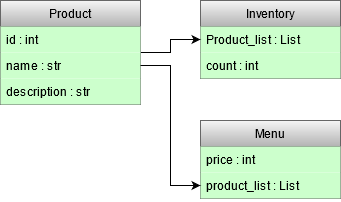

The diagram above was exported from draw.io. Its source (the exported page's mxGraphModel, read from the mxfile embedded in the PNG):
<mxGraphModel dx="1438" dy="763" grid="1" gridSize="10" guides="1" tooltips="1" connect="1" arrows="1" fold="1" page="1" pageScale="1" pageWidth="827" pageHeight="1169" math="0" shadow="0">
  <root>
    <mxCell id="0" />
    <mxCell id="1" parent="0" />
    <mxCell id="traDqowvZd1hA0TKHLt--1" value="Inventory" style="swimlane;fontStyle=0;childLayout=stackLayout;horizontal=1;startSize=26;fillColor=#f5f5f5;horizontalStack=0;resizeParent=1;resizeParentMax=0;resizeLast=0;collapsible=1;marginBottom=0;gradientColor=#b3b3b3;strokeColor=#666666;" vertex="1" parent="1">
      <mxGeometry x="280" y="200" width="140" height="78" as="geometry" />
    </mxCell>
    <mxCell id="traDqowvZd1hA0TKHLt--2" value="Product_list : List" style="text;strokeColor=none;align=left;verticalAlign=top;spacingLeft=4;spacingRight=4;overflow=hidden;rotatable=0;points=[[0,0.5],[1,0.5]];portConstraint=eastwest;fillColor=#CCFFCC;" vertex="1" parent="traDqowvZd1hA0TKHLt--1">
      <mxGeometry y="26" width="140" height="26" as="geometry" />
    </mxCell>
    <mxCell id="traDqowvZd1hA0TKHLt--3" value="count : int" style="text;strokeColor=none;align=left;verticalAlign=top;spacingLeft=4;spacingRight=4;overflow=hidden;rotatable=0;points=[[0,0.5],[1,0.5]];portConstraint=eastwest;fillColor=#CCFFCC;" vertex="1" parent="traDqowvZd1hA0TKHLt--1">
      <mxGeometry y="52" width="140" height="26" as="geometry" />
    </mxCell>
    <mxCell id="traDqowvZd1hA0TKHLt--9" style="edgeStyle=orthogonalEdgeStyle;rounded=0;orthogonalLoop=1;jettySize=auto;html=1;entryX=0;entryY=0.5;entryDx=0;entryDy=0;" edge="1" parent="1" source="traDqowvZd1hA0TKHLt--5" target="traDqowvZd1hA0TKHLt--2">
      <mxGeometry relative="1" as="geometry" />
    </mxCell>
    <mxCell id="traDqowvZd1hA0TKHLt--5" value="Product" style="swimlane;fontStyle=0;childLayout=stackLayout;horizontal=1;startSize=26;fillColor=#f5f5f5;horizontalStack=0;resizeParent=1;resizeParentMax=0;resizeLast=0;collapsible=1;marginBottom=0;gradientColor=#b3b3b3;strokeColor=#666666;" vertex="1" parent="1">
      <mxGeometry x="80" y="200" width="140" height="104" as="geometry" />
    </mxCell>
    <mxCell id="traDqowvZd1hA0TKHLt--6" value="id : int&#10;" style="text;strokeColor=none;align=left;verticalAlign=top;spacingLeft=4;spacingRight=4;overflow=hidden;rotatable=0;points=[[0,0.5],[1,0.5]];portConstraint=eastwest;fillColor=#CCFFCC;" vertex="1" parent="traDqowvZd1hA0TKHLt--5">
      <mxGeometry y="26" width="140" height="26" as="geometry" />
    </mxCell>
    <mxCell id="traDqowvZd1hA0TKHLt--7" value="name : str" style="text;strokeColor=none;align=left;verticalAlign=top;spacingLeft=4;spacingRight=4;overflow=hidden;rotatable=0;points=[[0,0.5],[1,0.5]];portConstraint=eastwest;fillColor=#CCFFCC;" vertex="1" parent="traDqowvZd1hA0TKHLt--5">
      <mxGeometry y="52" width="140" height="26" as="geometry" />
    </mxCell>
    <mxCell id="traDqowvZd1hA0TKHLt--8" value="description : str" style="text;strokeColor=none;align=left;verticalAlign=top;spacingLeft=4;spacingRight=4;overflow=hidden;rotatable=0;points=[[0,0.5],[1,0.5]];portConstraint=eastwest;fillColor=#CCFFCC;" vertex="1" parent="traDqowvZd1hA0TKHLt--5">
      <mxGeometry y="78" width="140" height="26" as="geometry" />
    </mxCell>
    <mxCell id="traDqowvZd1hA0TKHLt--13" value="Menu" style="swimlane;fontStyle=0;childLayout=stackLayout;horizontal=1;startSize=26;fillColor=#f5f5f5;horizontalStack=0;resizeParent=1;resizeParentMax=0;resizeLast=0;collapsible=1;marginBottom=0;gradientColor=#b3b3b3;strokeColor=#666666;" vertex="1" parent="1">
      <mxGeometry x="280" y="320" width="140" height="78" as="geometry" />
    </mxCell>
    <mxCell id="traDqowvZd1hA0TKHLt--14" value="price : int" style="text;strokeColor=none;align=left;verticalAlign=top;spacingLeft=4;spacingRight=4;overflow=hidden;rotatable=0;points=[[0,0.5],[1,0.5]];portConstraint=eastwest;fillColor=#CCFFCC;" vertex="1" parent="traDqowvZd1hA0TKHLt--13">
      <mxGeometry y="26" width="140" height="26" as="geometry" />
    </mxCell>
    <mxCell id="traDqowvZd1hA0TKHLt--15" value="product_list : List" style="text;strokeColor=none;align=left;verticalAlign=top;spacingLeft=4;spacingRight=4;overflow=hidden;rotatable=0;points=[[0,0.5],[1,0.5]];portConstraint=eastwest;fillColor=#CCFFCC;" vertex="1" parent="traDqowvZd1hA0TKHLt--13">
      <mxGeometry y="52" width="140" height="26" as="geometry" />
    </mxCell>
    <mxCell id="traDqowvZd1hA0TKHLt--17" style="edgeStyle=orthogonalEdgeStyle;rounded=0;orthogonalLoop=1;jettySize=auto;html=1;exitX=1;exitY=0.5;exitDx=0;exitDy=0;entryX=0;entryY=0.5;entryDx=0;entryDy=0;" edge="1" parent="1" source="traDqowvZd1hA0TKHLt--7" target="traDqowvZd1hA0TKHLt--15">
      <mxGeometry relative="1" as="geometry" />
    </mxCell>
  </root>
</mxGraphModel>